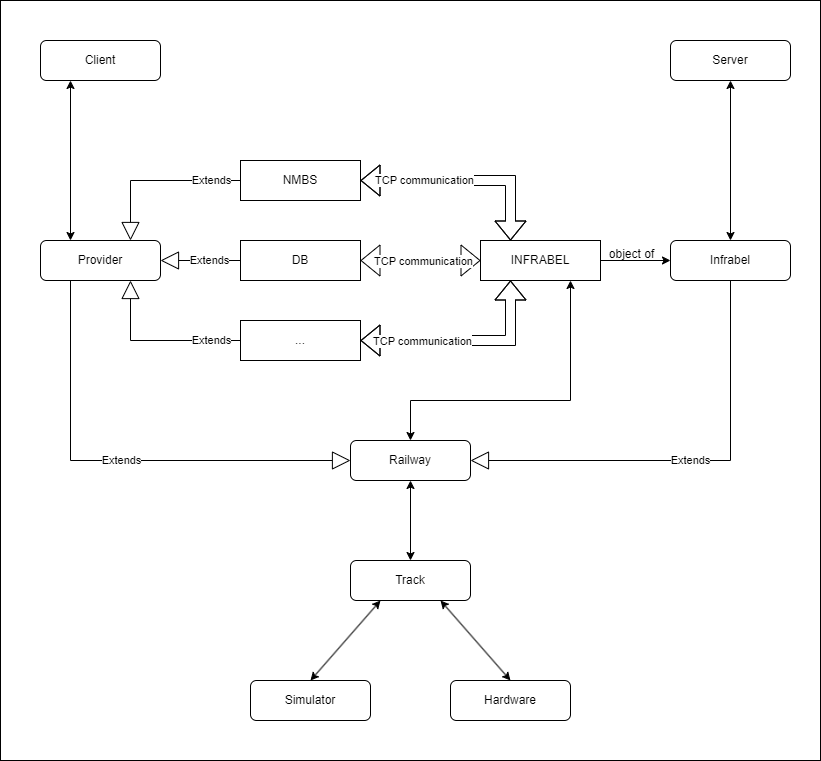

The diagram above was exported from draw.io. Its source (the exported page's mxGraphModel, read from the mxfile embedded in the PNG):
<mxGraphModel dx="1912" dy="1139" grid="1" gridSize="10" guides="1" tooltips="1" connect="1" arrows="1" fold="1" page="1" pageScale="1" pageWidth="827" pageHeight="1169" math="0" shadow="0">
  <root>
    <mxCell id="0" />
    <mxCell id="1" parent="0" />
    <mxCell id="Lja_3VfB_ACa5qG5oaG4-1" value="" style="rounded=0;whiteSpace=wrap;html=1;" parent="1" vertex="1">
      <mxGeometry width="820" height="760" as="geometry" />
    </mxCell>
    <mxCell id="uVp1ydxba37ZeKdtJGPG-11" value="Hardware" style="rounded=1;whiteSpace=wrap;html=1;" vertex="1" parent="1">
      <mxGeometry x="450" y="680" width="120" height="40" as="geometry" />
    </mxCell>
    <mxCell id="uVp1ydxba37ZeKdtJGPG-12" value="Simulator" style="rounded=1;whiteSpace=wrap;html=1;" vertex="1" parent="1">
      <mxGeometry x="250" y="680" width="120" height="40" as="geometry" />
    </mxCell>
    <mxCell id="uVp1ydxba37ZeKdtJGPG-13" value="Track" style="rounded=1;whiteSpace=wrap;html=1;" vertex="1" parent="1">
      <mxGeometry x="350" y="560" width="120" height="40" as="geometry" />
    </mxCell>
    <mxCell id="uVp1ydxba37ZeKdtJGPG-14" value="Railway" style="rounded=1;whiteSpace=wrap;html=1;" vertex="1" parent="1">
      <mxGeometry x="350" y="440" width="120" height="40" as="geometry" />
    </mxCell>
    <mxCell id="uVp1ydxba37ZeKdtJGPG-15" value="Infrabel" style="rounded=1;whiteSpace=wrap;html=1;" vertex="1" parent="1">
      <mxGeometry x="670" y="240" width="120" height="40" as="geometry" />
    </mxCell>
    <mxCell id="uVp1ydxba37ZeKdtJGPG-16" value="Provider" style="rounded=1;whiteSpace=wrap;html=1;" vertex="1" parent="1">
      <mxGeometry x="40" y="240" width="120" height="40" as="geometry" />
    </mxCell>
    <mxCell id="uVp1ydxba37ZeKdtJGPG-17" value="..." style="rounded=1;whiteSpace=wrap;html=1;arcSize=0;" vertex="1" parent="1">
      <mxGeometry x="240" y="320" width="120" height="40" as="geometry" />
    </mxCell>
    <mxCell id="uVp1ydxba37ZeKdtJGPG-18" value="NMBS" style="rounded=1;whiteSpace=wrap;html=1;arcSize=0;" vertex="1" parent="1">
      <mxGeometry x="240" y="160" width="120" height="40" as="geometry" />
    </mxCell>
    <mxCell id="uVp1ydxba37ZeKdtJGPG-19" value="INFRABEL" style="rounded=1;whiteSpace=wrap;html=1;arcSize=0;" vertex="1" parent="1">
      <mxGeometry x="480" y="240" width="120" height="40" as="geometry" />
    </mxCell>
    <mxCell id="uVp1ydxba37ZeKdtJGPG-20" value="DB" style="rounded=1;whiteSpace=wrap;html=1;arcSize=0;" vertex="1" parent="1">
      <mxGeometry x="240" y="240" width="120" height="40" as="geometry" />
    </mxCell>
    <mxCell id="uVp1ydxba37ZeKdtJGPG-22" value="" style="shape=flexArrow;endArrow=classic;startArrow=classic;html=1;rounded=0;entryX=0;entryY=0.5;entryDx=0;entryDy=0;exitX=1;exitY=0.5;exitDx=0;exitDy=0;" edge="1" parent="1" source="uVp1ydxba37ZeKdtJGPG-20" target="uVp1ydxba37ZeKdtJGPG-19">
      <mxGeometry width="100" height="100" relative="1" as="geometry">
        <mxPoint x="405" y="420" as="sourcePoint" />
        <mxPoint x="505" y="320" as="targetPoint" />
      </mxGeometry>
    </mxCell>
    <mxCell id="uVp1ydxba37ZeKdtJGPG-28" value="TCP communication" style="edgeLabel;html=1;align=center;verticalAlign=middle;resizable=0;points=[];" vertex="1" connectable="0" parent="uVp1ydxba37ZeKdtJGPG-22">
      <mxGeometry x="0.0214" y="-3" relative="1" as="geometry">
        <mxPoint x="1" y="-3" as="offset" />
      </mxGeometry>
    </mxCell>
    <mxCell id="uVp1ydxba37ZeKdtJGPG-23" value="" style="shape=flexArrow;endArrow=classic;startArrow=classic;html=1;rounded=0;exitX=1;exitY=0.5;exitDx=0;exitDy=0;entryX=0.25;entryY=1;entryDx=0;entryDy=0;" edge="1" parent="1" source="uVp1ydxba37ZeKdtJGPG-17" target="uVp1ydxba37ZeKdtJGPG-19">
      <mxGeometry width="100" height="100" relative="1" as="geometry">
        <mxPoint x="415" y="430" as="sourcePoint" />
        <mxPoint x="515" y="330" as="targetPoint" />
        <Array as="points">
          <mxPoint x="510" y="340" />
        </Array>
      </mxGeometry>
    </mxCell>
    <mxCell id="uVp1ydxba37ZeKdtJGPG-29" value="TCP communication" style="edgeLabel;html=1;align=center;verticalAlign=middle;resizable=0;points=[];" vertex="1" connectable="0" parent="uVp1ydxba37ZeKdtJGPG-23">
      <mxGeometry x="-0.0223" y="2" relative="1" as="geometry">
        <mxPoint x="-41" y="2" as="offset" />
      </mxGeometry>
    </mxCell>
    <mxCell id="uVp1ydxba37ZeKdtJGPG-24" value="" style="shape=flexArrow;endArrow=classic;startArrow=classic;html=1;rounded=0;entryX=0.25;entryY=0;entryDx=0;entryDy=0;exitX=1;exitY=0.5;exitDx=0;exitDy=0;" edge="1" parent="1" source="uVp1ydxba37ZeKdtJGPG-18" target="uVp1ydxba37ZeKdtJGPG-19">
      <mxGeometry width="100" height="100" relative="1" as="geometry">
        <mxPoint x="425" y="440" as="sourcePoint" />
        <mxPoint x="525" y="340" as="targetPoint" />
        <Array as="points">
          <mxPoint x="510" y="180" />
        </Array>
      </mxGeometry>
    </mxCell>
    <mxCell id="uVp1ydxba37ZeKdtJGPG-27" value="TCP communication" style="edgeLabel;html=1;align=center;verticalAlign=middle;resizable=0;points=[];" vertex="1" connectable="0" parent="uVp1ydxba37ZeKdtJGPG-24">
      <mxGeometry x="-0.0135" y="2" relative="1" as="geometry">
        <mxPoint x="-41" y="1" as="offset" />
      </mxGeometry>
    </mxCell>
    <mxCell id="uVp1ydxba37ZeKdtJGPG-32" value="Extends" style="endArrow=block;endSize=16;endFill=0;html=1;rounded=0;exitX=0;exitY=0.5;exitDx=0;exitDy=0;entryX=0.75;entryY=0;entryDx=0;entryDy=0;" edge="1" parent="1" source="uVp1ydxba37ZeKdtJGPG-18" target="uVp1ydxba37ZeKdtJGPG-16">
      <mxGeometry x="-0.6471" width="160" relative="1" as="geometry">
        <mxPoint x="280" y="330" as="sourcePoint" />
        <mxPoint x="440" y="330" as="targetPoint" />
        <Array as="points">
          <mxPoint x="130" y="180" />
        </Array>
        <mxPoint as="offset" />
      </mxGeometry>
    </mxCell>
    <mxCell id="uVp1ydxba37ZeKdtJGPG-33" value="Extends" style="endArrow=block;endSize=16;endFill=0;html=1;rounded=0;exitX=0;exitY=0.5;exitDx=0;exitDy=0;entryX=1;entryY=0.5;entryDx=0;entryDy=0;" edge="1" parent="1" source="uVp1ydxba37ZeKdtJGPG-20" target="uVp1ydxba37ZeKdtJGPG-16">
      <mxGeometry x="-0.25" width="160" relative="1" as="geometry">
        <mxPoint x="370" y="190" as="sourcePoint" />
        <mxPoint x="250" y="250" as="targetPoint" />
        <mxPoint as="offset" />
      </mxGeometry>
    </mxCell>
    <mxCell id="uVp1ydxba37ZeKdtJGPG-34" value="Extends" style="endArrow=block;endSize=16;endFill=0;html=1;rounded=0;exitX=0;exitY=0.5;exitDx=0;exitDy=0;entryX=0.75;entryY=1;entryDx=0;entryDy=0;" edge="1" parent="1" source="uVp1ydxba37ZeKdtJGPG-17" target="uVp1ydxba37ZeKdtJGPG-16">
      <mxGeometry x="-0.6471" width="160" relative="1" as="geometry">
        <mxPoint x="380" y="200" as="sourcePoint" />
        <mxPoint x="260" y="260" as="targetPoint" />
        <Array as="points">
          <mxPoint x="130" y="340" />
        </Array>
        <mxPoint as="offset" />
      </mxGeometry>
    </mxCell>
    <mxCell id="uVp1ydxba37ZeKdtJGPG-35" value="" style="endArrow=classic;html=1;rounded=0;entryX=0;entryY=0.5;entryDx=0;entryDy=0;exitX=1;exitY=0.5;exitDx=0;exitDy=0;" edge="1" parent="1" source="uVp1ydxba37ZeKdtJGPG-19" target="uVp1ydxba37ZeKdtJGPG-15">
      <mxGeometry width="50" height="50" relative="1" as="geometry">
        <mxPoint x="300" y="430" as="sourcePoint" />
        <mxPoint x="350" y="380" as="targetPoint" />
      </mxGeometry>
    </mxCell>
    <mxCell id="uVp1ydxba37ZeKdtJGPG-36" value="object of" style="text;html=1;align=center;verticalAlign=middle;resizable=0;points=[];autosize=1;strokeColor=none;fillColor=none;" vertex="1" parent="1">
      <mxGeometry x="596" y="239" width="70" height="30" as="geometry" />
    </mxCell>
    <mxCell id="uVp1ydxba37ZeKdtJGPG-37" value="Extends" style="endArrow=block;endSize=16;endFill=0;html=1;rounded=0;exitX=0.5;exitY=1;exitDx=0;exitDy=0;entryX=1;entryY=0.5;entryDx=0;entryDy=0;" edge="1" parent="1" source="uVp1ydxba37ZeKdtJGPG-15" target="uVp1ydxba37ZeKdtJGPG-14">
      <mxGeometry width="160" relative="1" as="geometry">
        <mxPoint x="250" y="500" as="sourcePoint" />
        <mxPoint x="410" y="500" as="targetPoint" />
        <Array as="points">
          <mxPoint x="730" y="460" />
        </Array>
      </mxGeometry>
    </mxCell>
    <mxCell id="uVp1ydxba37ZeKdtJGPG-38" value="Extends" style="endArrow=block;endSize=16;endFill=0;html=1;rounded=0;exitX=0.25;exitY=1;exitDx=0;exitDy=0;entryX=0;entryY=0.5;entryDx=0;entryDy=0;" edge="1" parent="1" source="uVp1ydxba37ZeKdtJGPG-16" target="uVp1ydxba37ZeKdtJGPG-14">
      <mxGeometry width="160" relative="1" as="geometry">
        <mxPoint x="250" y="500" as="sourcePoint" />
        <mxPoint x="410" y="500" as="targetPoint" />
        <Array as="points">
          <mxPoint x="70" y="460" />
        </Array>
      </mxGeometry>
    </mxCell>
    <mxCell id="uVp1ydxba37ZeKdtJGPG-39" value="" style="endArrow=classic;startArrow=classic;html=1;rounded=0;entryX=0.25;entryY=1;entryDx=0;entryDy=0;exitX=0.5;exitY=0;exitDx=0;exitDy=0;" edge="1" parent="1" source="uVp1ydxba37ZeKdtJGPG-12" target="uVp1ydxba37ZeKdtJGPG-13">
      <mxGeometry width="50" height="50" relative="1" as="geometry">
        <mxPoint x="300" y="720" as="sourcePoint" />
        <mxPoint x="350" y="670" as="targetPoint" />
      </mxGeometry>
    </mxCell>
    <mxCell id="uVp1ydxba37ZeKdtJGPG-40" value="" style="endArrow=classic;startArrow=classic;html=1;rounded=0;entryX=0.75;entryY=1;entryDx=0;entryDy=0;exitX=0.5;exitY=0;exitDx=0;exitDy=0;" edge="1" parent="1" source="uVp1ydxba37ZeKdtJGPG-11" target="uVp1ydxba37ZeKdtJGPG-13">
      <mxGeometry width="50" height="50" relative="1" as="geometry">
        <mxPoint x="320" y="690" as="sourcePoint" />
        <mxPoint x="390" y="610" as="targetPoint" />
      </mxGeometry>
    </mxCell>
    <mxCell id="uVp1ydxba37ZeKdtJGPG-41" value="" style="endArrow=classic;startArrow=classic;html=1;rounded=0;entryX=0.5;entryY=1;entryDx=0;entryDy=0;exitX=0.5;exitY=0;exitDx=0;exitDy=0;" edge="1" parent="1" source="uVp1ydxba37ZeKdtJGPG-13" target="uVp1ydxba37ZeKdtJGPG-14">
      <mxGeometry width="50" height="50" relative="1" as="geometry">
        <mxPoint x="520" y="690" as="sourcePoint" />
        <mxPoint x="450" y="610" as="targetPoint" />
      </mxGeometry>
    </mxCell>
    <mxCell id="uVp1ydxba37ZeKdtJGPG-42" value="" style="endArrow=classic;startArrow=classic;html=1;rounded=0;entryX=0.75;entryY=1;entryDx=0;entryDy=0;exitX=0.5;exitY=0;exitDx=0;exitDy=0;" edge="1" parent="1" source="uVp1ydxba37ZeKdtJGPG-14" target="uVp1ydxba37ZeKdtJGPG-19">
      <mxGeometry width="50" height="50" relative="1" as="geometry">
        <mxPoint x="420" y="570" as="sourcePoint" />
        <mxPoint x="420" y="490" as="targetPoint" />
        <Array as="points">
          <mxPoint x="410" y="400" />
          <mxPoint x="570" y="400" />
        </Array>
      </mxGeometry>
    </mxCell>
    <mxCell id="uVp1ydxba37ZeKdtJGPG-43" value="Client" style="rounded=1;whiteSpace=wrap;html=1;" vertex="1" parent="1">
      <mxGeometry x="40" y="40" width="120" height="40" as="geometry" />
    </mxCell>
    <mxCell id="uVp1ydxba37ZeKdtJGPG-44" value="Server" style="rounded=1;whiteSpace=wrap;html=1;" vertex="1" parent="1">
      <mxGeometry x="670" y="40" width="120" height="40" as="geometry" />
    </mxCell>
    <mxCell id="uVp1ydxba37ZeKdtJGPG-45" value="" style="endArrow=classic;startArrow=classic;html=1;rounded=0;entryX=0.25;entryY=1;entryDx=0;entryDy=0;exitX=0.25;exitY=0;exitDx=0;exitDy=0;" edge="1" parent="1" source="uVp1ydxba37ZeKdtJGPG-16" target="uVp1ydxba37ZeKdtJGPG-43">
      <mxGeometry width="50" height="50" relative="1" as="geometry">
        <mxPoint x="380" y="400" as="sourcePoint" />
        <mxPoint x="430" y="350" as="targetPoint" />
      </mxGeometry>
    </mxCell>
    <mxCell id="uVp1ydxba37ZeKdtJGPG-46" value="" style="endArrow=classic;startArrow=classic;html=1;rounded=0;entryX=0.5;entryY=1;entryDx=0;entryDy=0;exitX=0.5;exitY=0;exitDx=0;exitDy=0;" edge="1" parent="1" source="uVp1ydxba37ZeKdtJGPG-15" target="uVp1ydxba37ZeKdtJGPG-44">
      <mxGeometry width="50" height="50" relative="1" as="geometry">
        <mxPoint x="80" y="240" as="sourcePoint" />
        <mxPoint x="80" y="90" as="targetPoint" />
      </mxGeometry>
    </mxCell>
  </root>
</mxGraphModel>